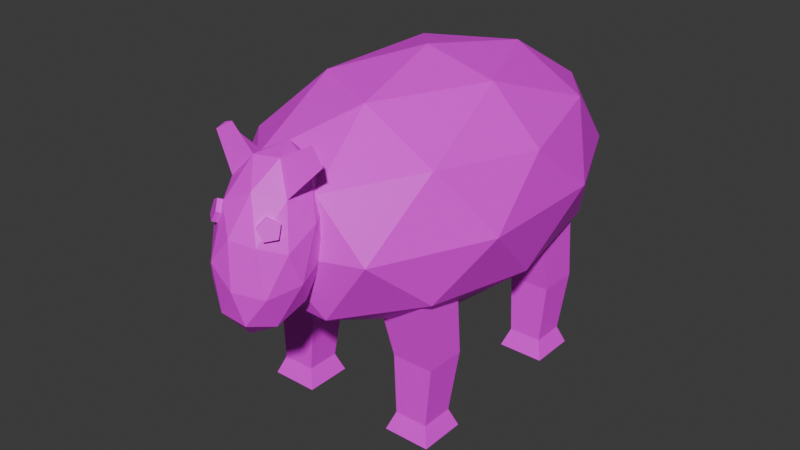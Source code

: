 # Source: sheep.blend  (saved by Blender 4.3.34; exported with 4.5.12 LTS)
import bpy
from mathutils import Matrix  # noqa: F401  (used for matrix-valued properties, if any)

bpy.ops.wm.read_factory_settings(use_empty=True)
scene = bpy.context.scene
scene.name = 'Scene'

# ---- collections
col_collection = bpy.data.collections.new('Collection'); scene.collection.children.link(col_collection)

# ---- images (referenced by path relative to the original .blend; pixels are not part of the script)
import os
ASSET_DIR = os.environ.get("B2B_ASSET_DIR", "")  # directory of the original .blend (textures are referenced by path, not embedded)
HERE = os.path.dirname(os.path.abspath(__file__))  # packed textures are extracted next to this script under _unpacked/

def load_image(name, relpath, width, height, colorspace="sRGB"):
    """Load a texture the original file referenced (path relative to the .blend, or extracted next to this script)."""
    p = next((c for c in (os.path.join(HERE, relpath), os.path.join(ASSET_DIR, relpath)) if relpath and os.path.exists(c)), "")
    if p:
        img = bpy.data.images.load(p, check_existing=True)
        img.name = name
    else:  # same state as the original file: an image datablock whose file is absent (Cycles renders it pink)
        img = bpy.data.images.new(name, width, height)
        img.source = "FILE"
        img.filepath = "//" + (relpath or name)
    img.colorspace_settings.name = colorspace
    return img
img_color_palette_png = load_image('color-palette.png', 'color-palette.png', 1024, 1024, 'sRGB')

# ---- materials (node trees are filled in below, after node groups)
mat_material = bpy.data.materials.new('Material')
mat_material.alpha_threshold = 0.0
mat_material.roughness = 0.5
mat_material.line_color = (0.0, 0.0, 0.0, 1.0)

# ---- material node trees
mat_material.use_nodes = True; mat_material.node_tree.nodes.clear()
_N = mat_material.node_tree.nodes; _L = mat_material.node_tree.links
n0 = _N.new('ShaderNodeOutputMaterial'); n0.name = 'Material Output'; n0.location = (300, 300)
n1 = _N.new('ShaderNodeBsdfPrincipled'); n1.name = 'Principled BSDF'; n1.location = (10, 300)
n1.inputs[3].default_value = 1.45
n2 = _N.new('ShaderNodeTexImage'); n2.name = 'Image Texture'; n2.location = (-280, 260)
n2.image = img_color_palette_png
_L.new(n1.outputs[0], n0.inputs[0])
_L.new(n2.outputs[0], n1.inputs[0])
n0.is_active_output = True

# ---- world
world_world = bpy.data.worlds.new('World'); scene.world = world_world
world_world.use_nodes = True; world_world.node_tree.nodes.clear()
_N = world_world.node_tree.nodes; _L = world_world.node_tree.links
n0 = _N.new('ShaderNodeOutputWorld'); n0.name = 'World Output'; n0.location = (300, 300)
n1 = _N.new('ShaderNodeBackground'); n1.name = 'Background'; n1.location = (10, 300)
n1.inputs[0].default_value = (0.05088, 0.05088, 0.05088, 1.0)
_L.new(n1.outputs[0], n0.inputs[0])
n0.is_active_output = True
world_world.color = (0.05088, 0.05088, 0.05088)
world_world.sun_shadow_jitter_overblur = 0.0

# ---- meshes
me_icosphere = bpy.data.meshes.new('Icosphere')
me_icosphere.from_pydata([(-0.00114, 0.0, -1.0), (0.6611, -0.5257, -0.4472), (-0.2541, -0.8506, -0.4472), (-0.8197, 0.0, -0.4472), (-0.5123, 0.8401, -0.4472), (0.6611, 0.5257, -0.4472), (0.2518, -0.8506, 0.4472), (-0.6634, -0.5257, 0.4472), (-0.6634, 0.5257, 0.4472), (0.2518, 0.8506, 0.4472), (0.8174, 0.0, 0.4472), (-0.00114, 0.0, 1.0), (-0.1498, -0.5, -0.8507), (0.3881, -0.309, -0.8507), (0.2394, -0.809, -0.5257), (0.7774, 0.0, -0.5257), (0.3881, 0.309, -0.8507), (-0.4823, 0.0, -0.8507), (-0.631, -0.5, -0.5257), (-0.1498, 0.5, -0.8507), (-0.631, 0.5, -0.5257), (-0.01881, 0.7984, -0.5257), (0.8692, -0.309, -2.842e-14), (0.8692, 0.309, -2.842e-14), (-0.00114, -0.9393, -2.842e-14), (0.5368, -0.809, -2.842e-14), (-0.8715, -0.309, -2.842e-14), (-0.5391, -0.809, -2.842e-14), (-0.5391, 0.809, -2.842e-14), (-0.8715, 0.309, -2.842e-14), (0.5368, 0.809, -2.842e-14), (-0.00114, 0.9101, -2.842e-14), (0.6287, -0.5, 0.5257), (-0.2417, -0.809, 0.5257), (-0.7796, 0.0, 0.5257), (-0.2417, 0.809, 0.5257), (0.6287, 0.5, 0.5257), (0.1475, -0.5, 0.8507), (0.48, 0.0, 0.8507), (-0.3904, -0.309, 0.8507), (-0.3904, 0.309, 0.8507), (0.1475, 0.5, 0.8507)], [], [(0, 13, 12), (1, 13, 15), (0, 12, 17), (0, 17, 19), (0, 19, 16), (1, 15, 22), (2, 14, 24), (3, 18, 26), (4, 20, 28), (5, 21, 30), (1, 22, 25), (2, 24, 27), (3, 26, 29), (4, 28, 31), (5, 30, 23), (6, 32, 37), (7, 33, 39), (8, 34, 40), (9, 35, 41), (10, 36, 38), (38, 41, 11), (38, 36, 41), (36, 9, 41), (41, 40, 11), (41, 35, 40), (35, 8, 40), (40, 39, 11), (40, 34, 39), (34, 7, 39), (39, 37, 11), (39, 33, 37), (33, 6, 37), (37, 38, 11), (37, 32, 38), (32, 10, 38), (23, 36, 10), (23, 30, 36), (30, 9, 36), (31, 35, 9), (31, 28, 35), (28, 8, 35), (29, 34, 8), (29, 26, 34), (26, 7, 34), (27, 33, 7), (27, 24, 33), (24, 6, 33), (25, 32, 6), (25, 22, 32), (22, 10, 32), (30, 31, 9), (30, 21, 31), (21, 4, 31), (28, 29, 8), (28, 20, 29), (20, 3, 29), (26, 27, 7), (26, 18, 27), (18, 2, 27), (24, 25, 6), (24, 14, 25), (14, 1, 25), (22, 23, 10), (22, 15, 23), (15, 5, 23), (16, 21, 5), (16, 19, 21), (19, 4, 21), (19, 20, 4), (19, 17, 20), (17, 3, 20), (17, 18, 3), (17, 12, 18), (12, 2, 18), (15, 16, 5), (15, 13, 16), (13, 0, 16), (12, 14, 2), (12, 13, 14), (13, 1, 14)])
_uv = me_icosphere.uv_layers.new(name='UVMap')
_uv.uv.foreach_set('vector', [0.7052, 0.3921, 0.7079, 0.3967, 0.7026, 0.3967, 0.7106, 0.4014, 0.7132, 0.3967, 0.7159, 0.4014, 0.748, 0.3921, 0.7507, 0.3967, 0.7453, 0.3967, 0.7373, 0.3921, 0.74, 0.3967, 0.7346, 0.3967, 0.7266, 0.3921, 0.7293, 0.3967, 0.7239, 0.3967, 0.7106, 0.4014, 0.7159, 0.4014, 0.7132, 0.406, 0.6999, 0.4014, 0.7052, 0.4014, 0.7026, 0.406, 0.7426, 0.4014, 0.748, 0.4014, 0.7453, 0.406, 0.7319, 0.4014, 0.7373, 0.4014, 0.7346, 0.406, 0.7213, 0.4014, 0.7266, 0.4014, 0.7239, 0.406, 0.7106, 0.4014, 0.7132, 0.406, 0.7079, 0.406, 0.6999, 0.4014, 0.7026, 0.406, 0.6972, 0.406, 0.7426, 0.4014, 0.7453, 0.406, 0.74, 0.406, 0.7344, 0.3398, 0.7371, 0.3445, 0.7317, 0.3445, 0.7237, 0.3398, 0.7264, 0.3445, 0.721, 0.3445, 0.7052, 0.3442, 0.7106, 0.3442, 0.7079, 0.3488, 0.6945, 0.4106, 0.6999, 0.4106, 0.6972, 0.4152, 0.7373, 0.4106, 0.7426, 0.4106, 0.74, 0.4152, 0.7266, 0.4106, 0.7319, 0.4106, 0.7293, 0.4152, 0.7184, 0.3491, 0.7237, 0.3491, 0.721, 0.3537, 0.7186, 0.4152, 0.7239, 0.4152, 0.7213, 0.4199, 0.7186, 0.4152, 0.7213, 0.4106, 0.7239, 0.4152, 0.7213, 0.4106, 0.7266, 0.4106, 0.7239, 0.4152, 0.7293, 0.4152, 0.7346, 0.4152, 0.7319, 0.4199, 0.7293, 0.4152, 0.7319, 0.4106, 0.7346, 0.4152, 0.7319, 0.4106, 0.7373, 0.4106, 0.7346, 0.4152, 0.74, 0.4152, 0.7453, 0.4152, 0.7426, 0.4199, 0.74, 0.4152, 0.7426, 0.4106, 0.7453, 0.4152, 0.7451, 0.3491, 0.7504, 0.3491, 0.7478, 0.3537, 0.6972, 0.4152, 0.7026, 0.4152, 0.6999, 0.4199, 0.6997, 0.3537, 0.7023, 0.3491, 0.705, 0.3537, 0.6999, 0.4106, 0.7052, 0.4106, 0.7026, 0.4152, 0.7079, 0.3488, 0.7132, 0.3488, 0.7106, 0.3534, 0.7079, 0.3488, 0.7106, 0.3442, 0.7132, 0.3488, 0.7106, 0.4106, 0.7159, 0.4106, 0.7132, 0.4152, 0.7186, 0.406, 0.7213, 0.4106, 0.7159, 0.4106, 0.721, 0.3445, 0.7264, 0.3445, 0.7237, 0.3491, 0.7239, 0.406, 0.7266, 0.4106, 0.7213, 0.4106, 0.7317, 0.3445, 0.7344, 0.3491, 0.7291, 0.3491, 0.7317, 0.3445, 0.7371, 0.3445, 0.7344, 0.3491, 0.7346, 0.406, 0.7373, 0.4106, 0.7319, 0.4106, 0.7424, 0.3445, 0.7451, 0.3491, 0.7398, 0.3491, 0.74, 0.406, 0.7453, 0.406, 0.7426, 0.4106, 0.7453, 0.406, 0.748, 0.4106, 0.7426, 0.4106, 0.6972, 0.406, 0.6999, 0.4106, 0.6945, 0.4106, 0.6997, 0.3445, 0.705, 0.3445, 0.7023, 0.3491, 0.7026, 0.406, 0.7052, 0.4106, 0.6999, 0.4106, 0.7079, 0.406, 0.7106, 0.4106, 0.7052, 0.4106, 0.7079, 0.406, 0.7132, 0.406, 0.7106, 0.4106, 0.7157, 0.3445, 0.7184, 0.3491, 0.713, 0.3491, 0.7239, 0.406, 0.7293, 0.406, 0.7266, 0.4106, 0.7239, 0.406, 0.7266, 0.4014, 0.7293, 0.406, 0.7266, 0.4014, 0.7319, 0.4014, 0.7293, 0.406, 0.7371, 0.3445, 0.7424, 0.3445, 0.7398, 0.3491, 0.7346, 0.406, 0.7373, 0.4014, 0.74, 0.406, 0.7398, 0.3398, 0.7451, 0.3398, 0.7424, 0.3445, 0.7453, 0.406, 0.7507, 0.406, 0.748, 0.4106, 0.7453, 0.406, 0.748, 0.4014, 0.7507, 0.406, 0.748, 0.4014, 0.7533, 0.4014, 0.7507, 0.406, 0.705, 0.3445, 0.7104, 0.3445, 0.7077, 0.3491, 0.705, 0.3445, 0.7077, 0.3398, 0.7104, 0.3445, 0.7052, 0.4014, 0.7106, 0.4014, 0.7079, 0.406, 0.7132, 0.406, 0.7186, 0.406, 0.7159, 0.4106, 0.7157, 0.3445, 0.7184, 0.3398, 0.721, 0.3445, 0.7159, 0.4014, 0.7213, 0.4014, 0.7186, 0.406, 0.7264, 0.3352, 0.7291, 0.3398, 0.7237, 0.3398, 0.7239, 0.3967, 0.7293, 0.3967, 0.7266, 0.4014, 0.7293, 0.3967, 0.7319, 0.4014, 0.7266, 0.4014, 0.7346, 0.3967, 0.7373, 0.4014, 0.7319, 0.4014, 0.7346, 0.3967, 0.74, 0.3967, 0.7373, 0.4014, 0.74, 0.3967, 0.7426, 0.4014, 0.7373, 0.4014, 0.7453, 0.3967, 0.748, 0.4014, 0.7426, 0.4014, 0.7453, 0.3967, 0.7507, 0.3967, 0.748, 0.4014, 0.7507, 0.3967, 0.7533, 0.4014, 0.748, 0.4014, 0.7159, 0.4014, 0.7186, 0.3967, 0.7213, 0.4014, 0.7159, 0.4014, 0.7132, 0.3967, 0.7186, 0.3967, 0.7132, 0.3967, 0.7159, 0.3921, 0.7186, 0.3967, 0.7026, 0.3967, 0.7052, 0.4014, 0.6999, 0.4014, 0.7026, 0.3967, 0.7079, 0.3967, 0.7052, 0.4014, 0.7079, 0.3967, 0.7106, 0.4014, 0.7052, 0.4014])
me_icosphere.materials.append(mat_material)
me_icosphere.update()
me_icosphere_001 = bpy.data.meshes.new('Icosphere.001')
me_icosphere_001.from_pydata([(0.0, 0.0, -1.0), (0.7236, -0.5257, -0.4472), (-0.2764, -0.8506, -0.4472), (-0.8944, 0.0, -0.4472), (-0.2764, 0.8506, -0.4472), (0.7236, 0.5257, -0.4472), (0.2764, -0.8506, 0.4472), (-0.7236, -0.5257, 0.4472), (-0.7236, 0.5257, 0.4472), (0.2764, 0.8506, 0.4472), (0.8944, 0.0, 0.4472), (0.0, 0.0, 1.0), (-0.1625, -0.5, -0.8507), (0.4253, -0.309, -0.8507), (0.2629, -0.809, -0.5257), (0.8506, 0.0, -0.5257), (0.4253, 0.309, -0.8507), (-0.5257, 0.0, -0.8507), (-0.6882, -0.5, -0.5257), (-0.1625, 0.5, -0.8507), (-0.6882, 0.5, -0.5257), (0.2629, 0.809, -0.5257), (0.9511, -0.309, 0.0), (0.9511, 0.309, 0.0), (0.0, -1.0, 0.0), (0.5878, -0.809, 0.0), (-0.9511, -0.309, 0.0), (-0.5878, -0.809, 0.0), (-0.5878, 0.809, 0.0), (-0.9511, 0.309, 0.0), (0.5878, 0.809, 0.0), (0.0, 1.0, 0.0), (0.6882, -0.5, 0.5257), (-0.2629, -0.809, 0.5257), (-0.8506, 0.0, 0.5257), (-0.2629, 0.809, 0.5257), (0.6882, 0.5, 0.5257), (0.1625, -0.5, 0.8507), (0.5257, 0.0, 0.8507), (-0.4253, -0.309, 0.8507), (-0.4253, 0.309, 0.8507), (0.1625, 0.5, 0.8507), (-1.283, 0.9145, 0.4794), (-1.138, 1.009, 0.4368), (0.902, 1.071, 0.4465), (1.085, 1.011, 0.4106), (-0.9097, 1.044, 0.5152), (1.257, 0.9009, 0.4846)], [], [(0, 13, 12), (1, 13, 15), (0, 12, 17), (0, 17, 19), (0, 19, 16), (1, 15, 22), (2, 14, 24), (3, 18, 26), (4, 20, 28), (5, 21, 30), (1, 22, 25), (2, 24, 27), (3, 26, 29), (4, 28, 31), (5, 30, 23), (6, 32, 37), (7, 33, 39), (8, 34, 40), (9, 35, 41), (10, 36, 38), (38, 41, 11), (38, 36, 41), (36, 9, 41), (41, 40, 11), (41, 35, 40), (35, 8, 40), (40, 39, 11), (40, 34, 39), (34, 7, 39), (39, 37, 11), (39, 33, 37), (33, 6, 37), (37, 38, 11), (37, 32, 38), (32, 10, 38), (23, 36, 10), (23, 30, 36), (28, 8, 42, 43), (31, 35, 9), (31, 28, 35), (30, 9, 44, 45), (29, 34, 8), (29, 26, 34), (26, 7, 34), (27, 33, 7), (27, 24, 33), (24, 6, 33), (25, 32, 6), (25, 22, 32), (22, 10, 32), (30, 31, 9), (30, 21, 31), (21, 4, 31), (28, 29, 8), (28, 20, 29), (20, 3, 29), (26, 27, 7), (26, 18, 27), (18, 2, 27), (24, 25, 6), (24, 14, 25), (14, 1, 25), (22, 23, 10), (22, 15, 23), (15, 5, 23), (16, 21, 5), (16, 19, 21), (19, 4, 21), (19, 20, 4), (19, 17, 20), (17, 3, 20), (17, 18, 3), (17, 12, 18), (12, 2, 18), (15, 16, 5), (15, 13, 16), (13, 0, 16), (12, 14, 2), (12, 13, 14), (13, 1, 14), (45, 44, 47), (43, 42, 46), (36, 30, 45, 47), (8, 35, 46, 42), (35, 28, 43, 46), (9, 36, 47, 44)])
_uv = me_icosphere_001.uv_layers.new(name='UVMap')
_uv.uv.foreach_set('vector', [0.9241, 0.3262, 0.9271, 0.3315, 0.921, 0.3315, 0.9302, 0.3367, 0.9332, 0.3315, 0.9363, 0.3367, 0.9728, 0.3262, 0.9759, 0.3315, 0.9698, 0.3315, 0.9606, 0.3262, 0.9637, 0.3315, 0.9576, 0.3315, 0.9484, 0.3262, 0.9515, 0.3315, 0.9454, 0.3315, 0.9302, 0.3367, 0.9363, 0.3367, 0.9332, 0.342, 0.918, 0.3367, 0.9241, 0.3367, 0.921, 0.342, 0.9667, 0.3367, 0.9728, 0.3367, 0.9698, 0.342, 0.9545, 0.3367, 0.9606, 0.3367, 0.9576, 0.342, 0.9424, 0.3367, 0.9484, 0.3367, 0.9454, 0.342, 0.9302, 0.3367, 0.9332, 0.342, 0.9271, 0.342, 0.918, 0.3367, 0.921, 0.342, 0.9149, 0.342, 0.9667, 0.3367, 0.9698, 0.342, 0.9637, 0.342, 0.9545, 0.3367, 0.9576, 0.342, 0.9515, 0.342, 0.9424, 0.3367, 0.9454, 0.342, 0.9393, 0.342, 0.9241, 0.3473, 0.9302, 0.3473, 0.9271, 0.3526, 0.9119, 0.3473, 0.918, 0.3473, 0.9149, 0.3526, 0.9606, 0.3473, 0.9667, 0.3473, 0.9637, 0.3526, 0.9484, 0.3473, 0.9545, 0.3473, 0.9515, 0.3526, 0.9363, 0.3473, 0.9424, 0.3473, 0.9393, 0.3526, 0.9393, 0.3526, 0.9454, 0.3526, 0.9424, 0.3578, 0.9393, 0.3526, 0.9424, 0.3473, 0.9454, 0.3526, 0.9424, 0.3473, 0.9484, 0.3473, 0.9454, 0.3526, 0.9515, 0.3526, 0.9576, 0.3526, 0.9545, 0.3578, 0.9515, 0.3526, 0.9545, 0.3473, 0.9576, 0.3526, 0.9545, 0.3473, 0.9606, 0.3473, 0.9576, 0.3526, 0.9637, 0.3526, 0.9698, 0.3526, 0.9667, 0.3578, 0.9637, 0.3526, 0.9667, 0.3473, 0.9698, 0.3526, 0.9667, 0.3473, 0.9728, 0.3473, 0.9698, 0.3526, 0.9149, 0.3526, 0.921, 0.3526, 0.918, 0.3578, 0.9149, 0.3526, 0.918, 0.3473, 0.921, 0.3526, 0.918, 0.3473, 0.9241, 0.3473, 0.921, 0.3526, 0.9271, 0.3526, 0.9332, 0.3526, 0.9302, 0.3578, 0.9271, 0.3526, 0.9302, 0.3473, 0.9332, 0.3526, 0.9302, 0.3473, 0.9363, 0.3473, 0.9332, 0.3526, 0.9393, 0.342, 0.9424, 0.3473, 0.9363, 0.3473, 0.9393, 0.342, 0.9454, 0.342, 0.9424, 0.3473, 0.9576, 0.342, 0.9606, 0.3473, 0.9606, 0.3473, 0.9576, 0.342, 0.9515, 0.342, 0.9545, 0.3473, 0.9484, 0.3473, 0.9515, 0.342, 0.9576, 0.342, 0.9545, 0.3473, 0.9454, 0.342, 0.9484, 0.3473, 0.9484, 0.3473, 0.9454, 0.342, 0.9637, 0.342, 0.9667, 0.3473, 0.9606, 0.3473, 0.9637, 0.342, 0.9698, 0.342, 0.9667, 0.3473, 0.9698, 0.342, 0.9728, 0.3473, 0.9667, 0.3473, 0.9149, 0.342, 0.918, 0.3473, 0.9119, 0.3473, 0.9149, 0.342, 0.921, 0.342, 0.918, 0.3473, 0.921, 0.342, 0.9241, 0.3473, 0.918, 0.3473, 0.9271, 0.342, 0.9302, 0.3473, 0.9241, 0.3473, 0.9271, 0.342, 0.9332, 0.342, 0.9302, 0.3473, 0.9332, 0.342, 0.9363, 0.3473, 0.9302, 0.3473, 0.9454, 0.342, 0.9515, 0.342, 0.9484, 0.3473, 0.9454, 0.342, 0.9484, 0.3367, 0.9515, 0.342, 0.9484, 0.3367, 0.9545, 0.3367, 0.9515, 0.342, 0.9576, 0.342, 0.9637, 0.342, 0.9606, 0.3473, 0.9576, 0.342, 0.9606, 0.3367, 0.9637, 0.342, 0.9606, 0.3367, 0.9667, 0.3367, 0.9637, 0.342, 0.9698, 0.342, 0.9759, 0.342, 0.9728, 0.3473, 0.9698, 0.342, 0.9728, 0.3367, 0.9759, 0.342, 0.9728, 0.3367, 0.9789, 0.3367, 0.9759, 0.342, 0.921, 0.342, 0.9271, 0.342, 0.9241, 0.3473, 0.921, 0.342, 0.9241, 0.3367, 0.9271, 0.342, 0.9241, 0.3367, 0.9302, 0.3367, 0.9271, 0.342, 0.9332, 0.342, 0.9393, 0.342, 0.9363, 0.3473, 0.9332, 0.342, 0.9363, 0.3367, 0.9393, 0.342, 0.9363, 0.3367, 0.9424, 0.3367, 0.9393, 0.342, 0.9454, 0.3315, 0.9484, 0.3367, 0.9424, 0.3367, 0.9454, 0.3315, 0.9515, 0.3315, 0.9484, 0.3367, 0.9515, 0.3315, 0.9545, 0.3367, 0.9484, 0.3367, 0.9576, 0.3315, 0.9606, 0.3367, 0.9545, 0.3367, 0.9576, 0.3315, 0.9637, 0.3315, 0.9606, 0.3367, 0.9637, 0.3315, 0.9667, 0.3367, 0.9606, 0.3367, 0.9698, 0.3315, 0.9728, 0.3367, 0.9667, 0.3367, 0.9698, 0.3315, 0.9759, 0.3315, 0.9728, 0.3367, 0.9759, 0.3315, 0.9789, 0.3367, 0.9728, 0.3367, 0.9363, 0.3367, 0.9393, 0.3315, 0.9424, 0.3367, 0.9363, 0.3367, 0.9332, 0.3315, 0.9393, 0.3315, 0.9332, 0.3315, 0.9363, 0.3262, 0.9393, 0.3315, 0.921, 0.3315, 0.9241, 0.3367, 0.918, 0.3367, 0.921, 0.3315, 0.9271, 0.3315, 0.9241, 0.3367, 0.9271, 0.3315, 0.9302, 0.3367, 0.9241, 0.3367, 0.9454, 0.342, 0.9484, 0.3473, 0.9424, 0.3473, 0.9576, 0.342, 0.9606, 0.3473, 0.9545, 0.3473, 0.9424, 0.3473, 0.9454, 0.342, 0.9454, 0.342, 0.9424, 0.3473, 0.9606, 0.3473, 0.9545, 0.3473, 0.9545, 0.3473, 0.9606, 0.3473, 0.9545, 0.3473, 0.9576, 0.342, 0.9576, 0.342, 0.9545, 0.3473, 0.9484, 0.3473, 0.9424, 0.3473, 0.9424, 0.3473, 0.9484, 0.3473])
me_icosphere_001.materials.append(mat_material)
me_icosphere_001.update()
me_cylinder = bpy.data.meshes.new('Cylinder')
me_cylinder.from_pydata([(0.0, 1.0, -1.0), (0.0, 1.0, 1.0), (0.9511, 0.309, -1.0), (0.9511, 0.309, 1.0), (0.5878, -0.809, -1.0), (0.5878, -0.809, 1.0), (-0.5878, -0.809, -1.0), (-0.5878, -0.809, 1.0), (-0.9511, 0.309, -1.0), (-0.9511, 0.309, 1.0)], [], [(0, 1, 3, 2), (2, 3, 5, 4), (4, 5, 7, 6), (3, 1, 9, 7, 5), (6, 7, 9, 8), (8, 9, 1, 0), (0, 2, 4, 6, 8)])
_uv = me_cylinder.uv_layers.new(name='UVMap')
_uv.uv.foreach_set('vector', [0.9655, 0.09309, 0.9655, 0.1152, 0.9566, 0.1152, 0.9566, 0.09309, 0.9566, 0.09309, 0.9566, 0.1152, 0.9478, 0.1152, 0.9478, 0.09309, 0.9478, 0.09309, 0.9478, 0.1152, 0.9389, 0.1152, 0.9389, 0.09309, 0.9424, 0.0853, 0.9323, 0.09265, 0.9222, 0.0853, 0.926, 0.07343, 0.9385, 0.07343, 0.9389, 0.09309, 0.9389, 0.1152, 0.9301, 0.1152, 0.9301, 0.09309, 0.9301, 0.09309, 0.9301, 0.1152, 0.9212, 0.1152, 0.9212, 0.09309, 0.9544, 0.09265, 0.9645, 0.0853, 0.9607, 0.07343, 0.9482, 0.07343, 0.9443, 0.0853])
me_cylinder.materials.append(mat_material)
me_cylinder.update()
me_cylinder_001 = bpy.data.meshes.new('Cylinder.001')
me_cylinder_001.from_pydata([(0.0, 1.0, -1.0), (0.0, 1.0, 1.0), (0.9511, 0.309, -1.0), (0.9511, 0.309, 1.0), (0.5878, -0.809, -1.0), (0.5878, -0.809, 1.0), (-0.5878, -0.809, -1.0), (-0.5878, -0.809, 1.0), (-0.9511, 0.309, -1.0), (-0.9511, 0.309, 1.0)], [], [(0, 1, 3, 2), (2, 3, 5, 4), (4, 5, 7, 6), (3, 1, 9, 7, 5), (6, 7, 9, 8), (8, 9, 1, 0), (0, 2, 4, 6, 8)])
_uv = me_cylinder_001.uv_layers.new(name='UVMap')
_uv.uv.foreach_set('vector', [0.9613, 0.09147, 0.9613, 0.1074, 0.9549, 0.1074, 0.9549, 0.09147, 0.9549, 0.09147, 0.9549, 0.1074, 0.9486, 0.1074, 0.9486, 0.09147, 0.9486, 0.09147, 0.9486, 0.1074, 0.9422, 0.1074, 0.9422, 0.09147, 0.9447, 0.08589, 0.9375, 0.09115, 0.9302, 0.08589, 0.933, 0.07736, 0.9419, 0.07736, 0.9422, 0.09147, 0.9422, 0.1074, 0.9359, 0.1074, 0.9359, 0.09147, 0.9359, 0.09147, 0.9359, 0.1074, 0.9295, 0.1074, 0.9295, 0.09147, 0.9533, 0.09115, 0.9606, 0.08589, 0.9578, 0.07736, 0.9489, 0.07736, 0.9461, 0.08589])
me_cylinder_001.materials.append(mat_material)
me_cylinder_001.update()
me_cube_006 = bpy.data.meshes.new('Cube.006')
me_cube_006.from_pydata([(-1.0, 0.2382, -0.7632), (-1.754, -0.4825, 1.0), (-1.0, 2.238, -0.7632), (-1.754, 2.093, 1.0), (1.0, 0.2382, -0.7632), (0.8215, -0.4825, 1.0), (1.0, 2.238, -0.7632), (0.8215, 2.093, 1.0), (-0.8049, 0.1565, -1.893), (-0.8049, 1.766, -1.893), (0.8049, 0.1565, -1.893), (0.8049, 1.766, -1.893), (-1.133, -0.1713, -2.239), (-1.133, 2.094, -2.239), (1.133, -0.1713, -2.239), (1.133, 2.094, -2.239)], [], [(0, 1, 3, 2), (2, 3, 7, 6), (6, 7, 5, 4), (4, 5, 1, 0), (2, 6, 11, 9), (7, 3, 1, 5), (10, 8, 12, 14), (0, 2, 9, 8), (6, 4, 10, 11), (4, 0, 8, 10), (13, 15, 14, 12), (9, 11, 15, 13), (11, 10, 14, 15), (8, 9, 13, 12)])
_uv = me_cube_006.uv_layers.new(name='UVMap')
_uv.uv.foreach_set('vector', [0.7143, 0.3971, 0.7107, 0.3877, 0.7219, 0.39, 0.723, 0.3989, 0.7312, 0.3966, 0.723, 0.3999, 0.723, 0.3885, 0.7312, 0.3877, 0.6964, 0.3955, 0.6993, 0.3877, 0.7107, 0.3877, 0.7053, 0.3955, 0.7162, 0.4253, 0.7107, 0.4245, 0.7107, 0.4131, 0.7162, 0.4164, 0.9469, 0.29, 0.9469, 0.2989, 0.9426, 0.298, 0.9426, 0.2909, 0.9342, 0.279, 0.9342, 0.2904, 0.9228, 0.2904, 0.9228, 0.279, 0.9361, 0.087, 0.9361, 0.09415, 0.9347, 0.09561, 0.9347, 0.08554, 0.9407, 0.274, 0.9494, 0.2759, 0.9441, 0.2799, 0.9371, 0.2785, 0.9228, 0.2724, 0.9317, 0.2724, 0.9343, 0.2775, 0.9271, 0.2775, 0.9412, 0.2805, 0.9412, 0.2894, 0.9386, 0.2886, 0.9386, 0.2814, 0.9548, 0.08554, 0.9548, 0.09561, 0.9447, 0.09561, 0.9447, 0.08554, 0.9318, 0.0932, 0.9318, 0.08604, 0.9338, 0.08458, 0.9338, 0.09466, 0.9247, 0.0831, 0.9318, 0.0831, 0.9333, 0.08458, 0.9232, 0.08458, 0.9361, 0.09415, 0.9433, 0.09415, 0.9447, 0.09561, 0.9347, 0.09561])
me_cube_006.materials.append(mat_material)
me_cube_006.update()
me_cube_009 = bpy.data.meshes.new('Cube.009')
me_cube_009.from_pydata([(-1.0, 0.2382, -0.7632), (-1.754, -0.4825, 1.0), (-1.0, 2.238, -0.7632), (-1.754, 2.093, 1.0), (1.0, 0.2382, -0.7632), (0.8215, -0.4825, 1.0), (1.0, 2.238, -0.7632), (0.8215, 2.093, 1.0), (-0.8049, 0.1565, -1.893), (-0.8049, 1.766, -1.893), (0.8049, 0.1565, -1.893), (0.8049, 1.766, -1.893), (-1.133, -0.1713, -2.239), (-1.133, 2.094, -2.239), (1.133, -0.1713, -2.239), (1.133, 2.094, -2.239)], [], [(0, 1, 3, 2), (2, 3, 7, 6), (6, 7, 5, 4), (4, 5, 1, 0), (2, 6, 11, 9), (7, 3, 1, 5), (10, 8, 12, 14), (0, 2, 9, 8), (6, 4, 10, 11), (4, 0, 8, 10), (13, 15, 14, 12), (9, 11, 15, 13), (11, 10, 14, 15), (8, 9, 13, 12)])
_uv = me_cube_009.uv_layers.new(name='UVMap')
_uv.uv.foreach_set('vector', [0.7143, 0.3971, 0.7107, 0.3877, 0.7219, 0.39, 0.723, 0.3989, 0.7312, 0.3966, 0.723, 0.3999, 0.723, 0.3885, 0.7312, 0.3877, 0.6964, 0.3955, 0.6993, 0.3877, 0.7107, 0.3877, 0.7053, 0.3955, 0.7162, 0.4253, 0.7107, 0.4245, 0.7107, 0.4131, 0.7162, 0.4164, 0.9469, 0.29, 0.9469, 0.2989, 0.9426, 0.298, 0.9426, 0.2909, 0.9342, 0.279, 0.9342, 0.2904, 0.9228, 0.2904, 0.9228, 0.279, 0.9361, 0.087, 0.9361, 0.09415, 0.9347, 0.09561, 0.9347, 0.08554, 0.9407, 0.274, 0.9494, 0.2759, 0.9441, 0.2799, 0.9371, 0.2785, 0.9228, 0.2724, 0.9317, 0.2724, 0.9343, 0.2775, 0.9271, 0.2775, 0.9412, 0.2805, 0.9412, 0.2894, 0.9386, 0.2886, 0.9386, 0.2814, 0.9548, 0.08554, 0.9548, 0.09561, 0.9447, 0.09561, 0.9447, 0.08554, 0.9318, 0.0932, 0.9318, 0.08604, 0.9338, 0.08458, 0.9338, 0.09466, 0.9247, 0.0831, 0.9318, 0.0831, 0.9333, 0.08458, 0.9232, 0.08458, 0.9361, 0.09415, 0.9433, 0.09415, 0.9447, 0.09561, 0.9347, 0.09561])
me_cube_009.materials.append(mat_material)
me_cube_009.update()
me_cube_010 = bpy.data.meshes.new('Cube.010')
me_cube_010.from_pydata([(-1.0, 0.2382, -0.7632), (-1.754, -0.4825, 1.0), (-1.0, 2.238, -0.7632), (-1.754, 2.093, 1.0), (1.0, 0.2382, -0.7632), (0.8215, -0.4825, 1.0), (1.0, 2.238, -0.7632), (0.8215, 2.093, 1.0), (-0.8049, 0.1565, -1.893), (-0.8049, 1.766, -1.893), (0.8049, 0.1565, -1.893), (0.8049, 1.766, -1.893), (-1.133, -0.1713, -2.239), (-1.133, 2.094, -2.239), (1.133, -0.1713, -2.239), (1.133, 2.094, -2.239)], [], [(0, 1, 3, 2), (2, 3, 7, 6), (6, 7, 5, 4), (4, 5, 1, 0), (2, 6, 11, 9), (7, 3, 1, 5), (10, 8, 12, 14), (0, 2, 9, 8), (6, 4, 10, 11), (4, 0, 8, 10), (13, 15, 14, 12), (9, 11, 15, 13), (11, 10, 14, 15), (8, 9, 13, 12)])
_uv = me_cube_010.uv_layers.new(name='UVMap')
_uv.uv.foreach_set('vector', [0.7143, 0.3971, 0.7107, 0.3877, 0.7219, 0.39, 0.723, 0.3989, 0.7312, 0.3966, 0.723, 0.3999, 0.723, 0.3885, 0.7312, 0.3877, 0.6964, 0.3955, 0.6993, 0.3877, 0.7107, 0.3877, 0.7053, 0.3955, 0.7162, 0.4253, 0.7107, 0.4245, 0.7107, 0.4131, 0.7162, 0.4164, 0.9469, 0.29, 0.9469, 0.2989, 0.9426, 0.298, 0.9426, 0.2909, 0.9342, 0.279, 0.9342, 0.2904, 0.9228, 0.2904, 0.9228, 0.279, 0.9361, 0.087, 0.9361, 0.09415, 0.9347, 0.09561, 0.9347, 0.08554, 0.9407, 0.274, 0.9494, 0.2759, 0.9441, 0.2799, 0.9371, 0.2785, 0.9228, 0.2724, 0.9317, 0.2724, 0.9343, 0.2775, 0.9271, 0.2775, 0.9412, 0.2805, 0.9412, 0.2894, 0.9386, 0.2886, 0.9386, 0.2814, 0.9548, 0.08554, 0.9548, 0.09561, 0.9447, 0.09561, 0.9447, 0.08554, 0.9318, 0.0932, 0.9318, 0.08604, 0.9338, 0.08458, 0.9338, 0.09466, 0.9247, 0.0831, 0.9318, 0.0831, 0.9333, 0.08458, 0.9232, 0.08458, 0.9361, 0.09415, 0.9433, 0.09415, 0.9447, 0.09561, 0.9347, 0.09561])
me_cube_010.materials.append(mat_material)
me_cube_010.update()
me_cube_011 = bpy.data.meshes.new('Cube.011')
me_cube_011.from_pydata([(-1.0, 0.2382, -0.7632), (-1.754, -0.4825, 1.0), (-1.0, 2.238, -0.7632), (-1.754, 2.093, 1.0), (1.0, 0.2382, -0.7632), (0.8215, -0.4825, 1.0), (1.0, 2.238, -0.7632), (0.8215, 2.093, 1.0), (-0.8049, 0.1565, -1.893), (-0.8049, 1.766, -1.893), (0.8049, 0.1565, -1.893), (0.8049, 1.766, -1.893), (-1.133, -0.1713, -2.239), (-1.133, 2.094, -2.239), (1.133, -0.1713, -2.239), (1.133, 2.094, -2.239)], [], [(0, 1, 3, 2), (2, 3, 7, 6), (6, 7, 5, 4), (4, 5, 1, 0), (2, 6, 11, 9), (7, 3, 1, 5), (10, 8, 12, 14), (0, 2, 9, 8), (6, 4, 10, 11), (4, 0, 8, 10), (13, 15, 14, 12), (9, 11, 15, 13), (11, 10, 14, 15), (8, 9, 13, 12)])
_uv = me_cube_011.uv_layers.new(name='UVMap')
_uv.uv.foreach_set('vector', [0.7143, 0.3971, 0.7107, 0.3877, 0.7219, 0.39, 0.723, 0.3989, 0.7312, 0.3966, 0.723, 0.3999, 0.723, 0.3885, 0.7312, 0.3877, 0.6964, 0.3955, 0.6993, 0.3877, 0.7107, 0.3877, 0.7053, 0.3955, 0.7162, 0.4253, 0.7107, 0.4245, 0.7107, 0.4131, 0.7162, 0.4164, 0.9469, 0.29, 0.9469, 0.2989, 0.9426, 0.298, 0.9426, 0.2909, 0.9342, 0.279, 0.9342, 0.2904, 0.9228, 0.2904, 0.9228, 0.279, 0.9361, 0.087, 0.9361, 0.09415, 0.9347, 0.09561, 0.9347, 0.08554, 0.9407, 0.274, 0.9494, 0.2759, 0.9441, 0.2799, 0.9371, 0.2785, 0.9228, 0.2724, 0.9317, 0.2724, 0.9343, 0.2775, 0.9271, 0.2775, 0.9412, 0.2805, 0.9412, 0.2894, 0.9386, 0.2886, 0.9386, 0.2814, 0.9548, 0.08554, 0.9548, 0.09561, 0.9447, 0.09561, 0.9447, 0.08554, 0.9318, 0.0932, 0.9318, 0.08604, 0.9338, 0.08458, 0.9338, 0.09466, 0.9247, 0.0831, 0.9318, 0.0831, 0.9333, 0.08458, 0.9232, 0.08458, 0.9361, 0.09415, 0.9433, 0.09415, 0.9447, 0.09561, 0.9347, 0.09561])
me_cube_011.materials.append(mat_material)
me_cube_011.update()

# ---- objects
ob_main = bpy.data.objects.new('main', me_icosphere)
ob_head_nocol = bpy.data.objects.new('head_nocol', me_icosphere_001)
ob_eye1_nocol = bpy.data.objects.new('eye1_nocol', me_cylinder)
ob_eye2_nocol = bpy.data.objects.new('eye2_nocol', me_cylinder_001)
ob_leg2_nocol = bpy.data.objects.new('leg2_nocol', me_cube_006)
ob_leg1_nocol = bpy.data.objects.new('leg1_nocol', me_cube_009)
ob_leg3_nocol = bpy.data.objects.new('leg3_nocol', me_cube_010)
ob_leg4_nocol = bpy.data.objects.new('leg4_nocol', me_cube_011)

# ---- transforms, parenting, visibility, modifiers, constraints
ob_main.location = (0.0, 0.0, 2.038)
ob_main.scale = (1.463, 2.141, 1.204)
ob_head_nocol.location = (0.01905, -1.992, 2.159)
ob_head_nocol.rotation_euler = (1.223, 1.791e-16, 1.444e-16)
ob_head_nocol.scale = (0.4539, 0.7949, 0.4539)
ob_eye1_nocol.location = (0.2537, -2.211, 2.4)
ob_eye1_nocol.rotation_euler = (1.199, -0.1043, 0.8876)
ob_eye1_nocol.scale = (0.09967, 0.09967, 0.09967)
ob_eye2_nocol.location = (-0.2156, -2.211, 2.4)
ob_eye2_nocol.rotation_euler = (1.219, 0.0841, -0.6744)
ob_eye2_nocol.scale = (0.09967, 0.09967, 0.09967)
ob_leg2_nocol.location = (-0.693, 0.7069, 1.172)
ob_leg2_nocol.scale = (-0.205, 0.205, 0.5172)
ob_leg1_nocol.location = (0.693, 0.7069, 1.172)
ob_leg1_nocol.scale = (0.205, 0.205, 0.5172)
ob_leg3_nocol.location = (0.693, -1.088, 1.172)
ob_leg3_nocol.scale = (0.205, 0.205, 0.5172)
ob_leg4_nocol.location = (-0.693, -1.088, 1.172)
ob_leg4_nocol.scale = (-0.205, 0.205, 0.5172)

# ---- collection membership
col_collection.objects.link(ob_main)
col_collection.objects.link(ob_head_nocol)
col_collection.objects.link(ob_eye1_nocol)
col_collection.objects.link(ob_eye2_nocol)
col_collection.objects.link(ob_leg2_nocol)
col_collection.objects.link(ob_leg1_nocol)
col_collection.objects.link(ob_leg3_nocol)
col_collection.objects.link(ob_leg4_nocol)

# ---- scene / render settings (as saved in the file)
scene.frame_start = 1; scene.frame_end = 250; scene.frame_set(1)
scene.render.engine = 'BLENDER_EEVEE_NEXT'
bpy.context.view_layer.update()

# ---- added for rendering (the .blend has no active camera and no usable light): camera, sun
cam_auto = bpy.data.cameras.new('AutoCamera')
cam_auto.lens = 50.0
cam_auto.sensor_width = 36.0
cam_auto.clip_end = 1000.0
ob_auto_camera = bpy.data.objects.new('AutoCamera', cam_auto)
scene.collection.objects.link(ob_auto_camera)
ob_auto_camera.location = (5.73355, -7.25291, 6.21634)
ob_auto_camera.rotation_euler = (1.09748, -7.21219e-08, 0.694738)
scene.camera = ob_auto_camera
light_auto_sun = bpy.data.lights.new('AutoSun', 'SUN')
light_auto_sun.energy = 3.0
light_auto_sun.angle = 0.0523599
ob_auto_sun = bpy.data.objects.new('AutoSun', light_auto_sun)
scene.collection.objects.link(ob_auto_sun)
ob_auto_sun.rotation_euler = (0.872665, 0.174533, 0.523599)
bpy.context.view_layer.update()
